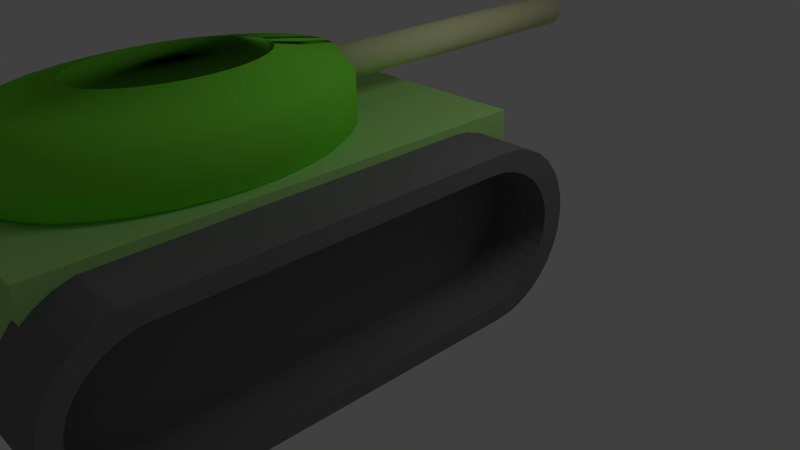 # Source: tanku1.blend  (saved by Blender 2.64.0; exported with 4.5.12 LTS)
import bpy
from mathutils import Matrix  # noqa: F401  (used for matrix-valued properties, if any)

bpy.ops.wm.read_factory_settings(use_empty=True)
scene = bpy.context.scene
scene.name = 'Scene'

# ---- collections
col_collection_1 = bpy.data.collections.new('Collection 1'); scene.collection.children.link(col_collection_1)

# ---- materials (node trees are filled in below, after node groups)
mat_material_003 = bpy.data.materials.new('Material.003')
mat_material_003.alpha_threshold = 0.0
mat_material_003.use_transparent_shadow = False
mat_material_003.diffuse_color = (0.7515, 0.8, 0.4316, 1.0)
mat_material_003.roughness = 0.5
mat_material_003.line_color = (0.0, 0.0, 0.0, 1.0)
mat_material_001 = bpy.data.materials.new('Material.001')
mat_material_001.alpha_threshold = 0.0
mat_material_001.use_transparent_shadow = False
mat_material_001.diffuse_color = (0.2083, 0.8, 0.05105, 1.0)
mat_material_001.roughness = 0.5
mat_material_001.line_color = (0.0, 0.0, 0.0, 1.0)
mat_material_002 = bpy.data.materials.new('Material.002')
mat_material_002.alpha_threshold = 0.0
mat_material_002.use_transparent_shadow = False
mat_material_002.diffuse_color = (0.4429, 0.8, 0.2493, 1.0)
mat_material_002.roughness = 0.5
mat_material_002.line_color = (0.0, 0.0, 0.0, 1.0)
mat_material = bpy.data.materials.new('Material')
mat_material.alpha_threshold = 0.0
mat_material.use_transparent_shadow = False
mat_material.diffuse_color = (0.1902, 0.1902, 0.1902, 1.0)
mat_material.roughness = 0.5
mat_material.line_color = (0.0, 0.0, 0.0, 1.0)

# ---- material node trees

# ---- world
world_world = bpy.data.worlds.new('World'); scene.world = world_world
world_world.color = (0.05088, 0.05088, 0.05088)
world_world.use_sun_shadow = False
world_world.sun_shadow_jitter_overblur = 0.0
world_world.cycles.sampling_method = 'MANUAL'
world_world.cycles.sample_map_resolution = 256

# ---- cameras
cam_camera = bpy.data.cameras.new('Camera')
cam_camera.clip_end = 100.0
cam_camera.lens = 35.0
cam_camera.sensor_width = 32.0
cam_camera.sensor_height = 18.0
cam_camera.ortho_scale = 7.314
cam_camera.dof.focus_distance = 0.0
cam_camera.dof.aperture_fstop = 128.0

# ---- lights
light_lamp = bpy.data.lights.new('Lamp', 'POINT')
light_lamp.transmission_factor = 0.0
light_lamp.cutoff_distance = 30.0
light_lamp.energy = 100.0
light_lamp.shadow_buffer_clip_start = 1.001
light_lamp.shadow_soft_size = 1.0
light_lamp.shadow_maximum_resolution = 0.006
light_lamp.use_absolute_resolution = True
light_lamp.cycles.use_multiple_importance_sampling = False

# ---- meshes
me_cylinder_002 = bpy.data.meshes.new('Cylinder.002')
me_cylinder_002.from_pydata([(4.284e-08, -2.716, -2.6), (4.284e-08, 1.316, -2.6), (0.03902, -2.716, -2.596), (0.03902, 1.316, -2.596), (0.07654, -2.716, -2.585), (0.07654, 1.316, -2.585), (0.1111, -2.716, -2.566), (0.1111, 1.316, -2.566), (0.1414, -2.716, -2.541), (0.1414, 1.316, -2.541), (0.1663, -2.716, -2.511), (0.1663, 1.316, -2.511), (0.1848, -2.716, -2.477), (0.1848, 1.316, -2.477), (0.1962, -2.716, -2.439), (0.1962, 1.316, -2.439), (0.2, -2.716, -2.4), (0.2, 1.316, -2.4), (0.1962, -2.716, -2.361), (0.1962, 1.316, -2.361), (0.1848, -2.716, -2.323), (0.1848, 1.316, -2.323), (0.1663, -2.716, -2.289), (0.1663, 1.316, -2.289), (0.1414, -2.716, -2.259), (0.1414, 1.316, -2.259), (0.1111, -2.716, -2.234), (0.1111, 1.316, -2.234), (0.07654, -2.716, -2.215), (0.07654, 1.316, -2.215), (0.03902, -2.716, -2.204), (0.03902, 1.316, -2.204), (-2.233e-08, -2.716, -2.2), (-2.233e-08, 1.316, -2.2), (-0.03902, -2.716, -2.204), (-0.03902, 1.316, -2.204), (-0.07654, -2.716, -2.215), (-0.07654, 1.316, -2.215), (-0.1111, -2.716, -2.234), (-0.1111, 1.316, -2.234), (-0.1414, -2.716, -2.259), (-0.1414, 1.316, -2.259), (-0.1663, -2.716, -2.289), (-0.1663, 1.316, -2.289), (-0.1848, -2.716, -2.323), (-0.1848, 1.316, -2.323), (-0.1962, -2.716, -2.361), (-0.1962, 1.316, -2.361), (-0.2, -2.716, -2.4), (-0.2, 1.316, -2.4), (-0.1962, -2.716, -2.439), (-0.1962, 1.316, -2.439), (-0.1848, -2.716, -2.477), (-0.1848, 1.316, -2.477), (-0.1663, -2.716, -2.511), (-0.1663, 1.316, -2.511), (-0.1414, -2.716, -2.541), (-0.1414, 1.316, -2.541), (-0.1111, -2.716, -2.566), (-0.1111, 1.316, -2.566), (-0.07654, -2.716, -2.585), (-0.07654, 1.316, -2.585), (-0.03902, -2.716, -2.596), (-0.03902, 1.316, -2.596)], [], [(0, 1, 3, 2), (2, 3, 5, 4), (4, 5, 7, 6), (6, 7, 9, 8), (8, 9, 11, 10), (10, 11, 13, 12), (12, 13, 15, 14), (14, 15, 17, 16), (16, 17, 19, 18), (18, 19, 21, 20), (20, 21, 23, 22), (22, 23, 25, 24), (24, 25, 27, 26), (26, 27, 29, 28), (28, 29, 31, 30), (30, 31, 33, 32), (32, 33, 35, 34), (34, 35, 37, 36), (36, 37, 39, 38), (38, 39, 41, 40), (40, 41, 43, 42), (42, 43, 45, 44), (44, 45, 47, 46), (46, 47, 49, 48), (48, 49, 51, 50), (50, 51, 53, 52), (52, 53, 55, 54), (54, 55, 57, 56), (56, 57, 59, 58), (58, 59, 61, 60), (3, 1, 63, 61, 59, 57, 55, 53, 51, 49, 47, 45, 43, 41, 39, 37, 35, 33, 31, 29, 27, 25, 23, 21, 19, 17, 15, 13, 11, 9, 7, 5), (62, 63, 1, 0), (60, 61, 63, 62), (0, 2, 4, 6, 8, 10, 12, 14, 16, 18, 20, 22, 24, 26, 28, 30, 32, 34, 36, 38, 40, 42, 44, 46, 48, 50, 52, 54, 56, 58, 60, 62)])
me_cylinder_002.polygons.foreach_set('use_smooth', [True] * 34)
me_cylinder_002.materials.append(mat_material_003)
me_cylinder_002.use_remesh_preserve_volume = False
me_cylinder_002.use_remesh_preserve_attributes = False
me_cylinder_002.use_mirror_vertex_groups = False
me_cylinder_002.update()
me_circle_002 = bpy.data.meshes.new('Circle.002')
me_circle_002.from_pydata([(0.0, 1.0, 0.0), (-0.1951, 0.9808, 0.0), (-0.3827, 0.9239, 0.0), (-0.5556, 0.8315, 0.0), (-0.7071, 0.7071, 0.0), (-0.8315, 0.5556, 0.0), (-0.9239, 0.3827, 0.0), (-0.9808, 0.1951, 0.0), (-1.0, 7.55e-08, 0.0), (-0.9808, -0.1951, 0.0), (-0.9239, -0.3827, 0.0), (-0.8315, -0.5556, 0.0), (-0.7071, -0.7071, 0.0), (-0.5556, -0.8315, 0.0), (-0.3827, -0.9239, 0.0), (-0.1951, -0.9808, 0.0), (3.258e-07, -1.0, 0.0), (0.1951, -0.9808, 0.0), (0.3827, -0.9239, 0.0), (0.5556, -0.8315, 0.0), (0.7071, -0.7071, 0.0), (0.8315, -0.5556, 0.0), (0.9239, -0.3827, 0.0), (0.9808, -0.1951, 0.0), (1.0, 9.656e-07, 0.0), (0.9808, 0.1951, 0.0), (0.9239, 0.3827, 0.0), (0.8315, 0.5556, 0.0), (0.7071, 0.7071, 0.0), (0.5556, 0.8315, 0.0), (0.3827, 0.9239, 0.0), (0.1951, 0.9808, 0.0), (0.0, 1.0, 0.4), (-0.1951, 0.9808, 0.4), (-0.3827, 0.9239, 0.4), (-0.5556, 0.8315, 0.4), (-0.7071, 0.7071, 0.4), (-0.8315, 0.5556, 0.4), (-0.9239, 0.3827, 0.4), (-0.9808, 0.1951, 0.4), (-1.0, 7.55e-08, 0.4), (-0.9808, -0.1951, 0.4), (-0.9239, -0.3827, 0.4), (-0.8315, -0.5556, 0.4), (-0.7071, -0.7071, 0.4), (-0.5556, -0.8315, 0.4), (-0.3827, -0.9239, 0.4), (-0.1951, -0.9808, 0.4), (3.258e-07, -1.0, 0.4), (0.1951, -0.9808, 0.4), (0.3827, -0.9239, 0.4), (0.5556, -0.8315, 0.4), (0.7071, -0.7071, 0.4), (0.8315, -0.5556, 0.4), (0.9239, -0.3827, 0.4), (0.9808, -0.1951, 0.4), (1.0, 9.656e-07, 0.4), (0.9808, 0.1951, 0.4), (0.9239, 0.3827, 0.4), (0.8315, 0.5556, 0.4), (0.7071, 0.7071, 0.4), (0.5556, 0.8315, 0.4), (0.3827, 0.9239, 0.4), (0.1951, 0.9808, 0.4), (-1.187e-08, 0.9, 0.6), (-0.1756, 0.8827, 0.6), (-0.3444, 0.8315, 0.6), (-0.5, 0.7483, 0.6), (-0.6364, 0.6364, 0.6), (-0.7483, 0.5, 0.6), (-0.8315, 0.3444, 0.6), (-0.8827, 0.1756, 0.6), (-0.9, 9.645e-08, 0.6), (-0.8827, -0.1756, 0.6), (-0.8315, -0.3444, 0.6), (-0.7483, -0.5, 0.6), (-0.6364, -0.6364, 0.6), (-0.5, -0.7483, 0.6), (-0.3444, -0.8315, 0.6), (-0.1756, -0.8827, 0.6), (2.814e-07, -0.9, 0.6), (0.1756, -0.8827, 0.6), (0.3444, -0.8315, 0.6), (0.5, -0.7483, 0.6), (0.6364, -0.6364, 0.6), (0.7483, -0.5, 0.6), (0.8315, -0.3444, 0.6), (0.8827, -0.1756, 0.6), (0.9, 8.975e-07, 0.6), (0.8827, 0.1756, 0.6), (0.8315, 0.3444, 0.6), (0.7483, 0.5, 0.6), (0.6364, 0.6364, 0.6), (0.5, 0.7483, 0.6), (0.3444, 0.8315, 0.6), (0.1756, 0.8827, 0.6), (-5.071e-08, 0.54, 0.7), (-0.1053, 0.5296, 0.7), (-0.2066, 0.4989, 0.7), (-0.3, 0.449, 0.7), (-0.3818, 0.3818, 0.7), (-0.449, 0.3, 0.7), (-0.4989, 0.2066, 0.7), (-0.5296, 0.1053, 0.7), (-0.54, 1.845e-07, 0.7), (-0.5296, -0.1053, 0.7), (-0.4989, -0.2066, 0.7), (-0.449, -0.3, 0.7), (-0.3818, -0.3818, 0.7), (-0.3, -0.449, 0.7), (-0.2066, -0.4989, 0.7), (-0.1053, -0.5296, 0.7), (1.252e-07, -0.54, 0.7), (0.1053, -0.5296, 0.7), (0.2066, -0.4989, 0.7), (0.3, -0.449, 0.7), (0.3818, -0.3818, 0.7), (0.449, -0.3, 0.7), (0.4989, -0.2066, 0.7), (0.5296, -0.1053, 0.7), (0.54, 6.652e-07, 0.7), (0.5296, 0.1053, 0.7), (0.4989, 0.2066, 0.7), (0.449, 0.3, 0.7), (0.3818, 0.3818, 0.7), (0.3, 0.449, 0.7), (0.2066, 0.4989, 0.7), (0.1053, 0.5296, 0.7), (-4.75e-08, 0.6, -0.4), (-0.1171, 0.5885, -0.4), (-0.2296, 0.5543, -0.4), (-0.3333, 0.4989, -0.4), (-0.4243, 0.4243, -0.4), (-0.4989, 0.3333, -0.4), (-0.5543, 0.2296, -0.4), (-0.5885, 0.1171, -0.4), (-0.6, 1.593e-07, -0.4), (-0.5885, -0.1171, -0.4), (-0.5543, -0.2296, -0.4), (-0.4989, -0.3333, -0.4), (-0.4243, -0.4243, -0.4), (-0.3333, -0.4989, -0.4), (-0.2296, -0.5543, -0.4), (-0.1171, -0.5885, -0.4), (1.48e-07, -0.6, -0.4), (0.1171, -0.5885, -0.4), (0.2296, -0.5543, -0.4), (0.3333, -0.4989, -0.4), (0.4243, -0.4243, -0.4), (0.4989, -0.3333, -0.4), (0.5543, -0.2296, -0.4), (0.5885, -0.1171, -0.4), (0.6, 6.934e-07, -0.4), (0.5885, 0.1171, -0.4), (0.5543, 0.2296, -0.4), (0.4989, 0.3333, -0.4), (0.4243, 0.4243, -0.4), (0.3333, 0.4989, -0.4), (0.2296, 0.5543, -0.4), (0.1171, 0.5885, -0.4)], [], [(61, 60, 28, 29), (56, 55, 23, 24), (51, 50, 18, 19), (46, 45, 13, 14), (41, 40, 8, 9), (36, 35, 3, 4), (62, 61, 29, 30), (57, 56, 24, 25), (52, 51, 19, 20), (47, 46, 14, 15), (42, 41, 9, 10), (37, 36, 4, 5), (63, 62, 30, 31), (58, 57, 25, 26), (53, 52, 20, 21), (48, 47, 15, 16), (43, 42, 10, 11), (38, 37, 5, 6), (33, 32, 0, 1), (63, 32, 0, 31), (59, 58, 26, 27), (54, 53, 21, 22), (49, 48, 16, 17), (44, 43, 11, 12), (39, 38, 6, 7), (34, 33, 1, 2), (60, 59, 27, 28), (55, 54, 22, 23), (50, 49, 17, 18), (45, 44, 12, 13), (40, 39, 7, 8), (35, 34, 2, 3), (92, 91, 59, 60), (87, 86, 54, 55), (82, 81, 49, 50), (77, 76, 44, 45), (72, 71, 39, 40), (67, 66, 34, 35), (93, 92, 60, 61), (88, 87, 55, 56), (83, 82, 50, 51), (78, 77, 45, 46), (73, 72, 40, 41), (68, 67, 35, 36), (94, 93, 61, 62), (89, 88, 56, 57), (84, 83, 51, 52), (79, 78, 46, 47), (74, 73, 41, 42), (69, 68, 36, 37), (95, 94, 62, 63), (90, 89, 57, 58), (85, 84, 52, 53), (80, 79, 47, 48), (75, 74, 42, 43), (70, 69, 37, 38), (65, 64, 32, 33), (95, 64, 32, 63), (91, 90, 58, 59), (86, 85, 53, 54), (81, 80, 48, 49), (76, 75, 43, 44), (71, 70, 38, 39), (66, 65, 33, 34), (127, 126, 94, 95), (122, 121, 89, 90), (117, 116, 84, 85), (112, 111, 79, 80), (107, 106, 74, 75), (102, 101, 69, 70), (97, 96, 64, 65), (127, 96, 64, 95), (123, 122, 90, 91), (118, 117, 85, 86), (113, 112, 80, 81), (108, 107, 75, 76), (103, 102, 70, 71), (98, 97, 65, 66), (124, 123, 91, 92), (119, 118, 86, 87), (114, 113, 81, 82), (109, 108, 76, 77), (104, 103, 71, 72), (99, 98, 66, 67), (125, 124, 92, 93), (120, 119, 87, 88), (115, 114, 82, 83), (110, 109, 77, 78), (105, 104, 72, 73), (100, 99, 67, 68), (126, 125, 93, 94), (121, 120, 88, 89), (116, 115, 83, 84), (111, 110, 78, 79), (106, 105, 73, 74), (101, 100, 68, 69), (5, 4, 132, 133), (31, 30, 158, 159), (26, 25, 153, 154), (21, 20, 148, 149), (16, 15, 143, 144), (11, 10, 138, 139), (6, 5, 133, 134), (1, 0, 128, 129), (31, 0, 128, 159), (27, 26, 154, 155), (22, 21, 149, 150), (17, 16, 144, 145), (12, 11, 139, 140), (7, 6, 134, 135), (2, 1, 129, 130), (28, 27, 155, 156), (23, 22, 150, 151), (18, 17, 145, 146), (13, 12, 140, 141), (8, 7, 135, 136), (3, 2, 130, 131), (29, 28, 156, 157), (24, 23, 151, 152), (19, 18, 146, 147), (14, 13, 141, 142), (9, 8, 136, 137), (4, 3, 131, 132), (30, 29, 157, 158), (25, 24, 152, 153), (20, 19, 147, 148), (15, 14, 142, 143), (10, 9, 137, 138), (124, 99, 96), (98, 97, 96), (99, 98, 96), (126, 125, 96), (110, 114, 112), (125, 124, 96), (100, 99, 124), (100, 124, 101), (122, 101, 124), (123, 122, 124), (102, 101, 122), (102, 122, 121), (103, 102, 121), (103, 121, 119), (104, 119, 118), (121, 120, 119), (106, 105, 104), (118, 106, 104), (106, 118, 117), (107, 106, 117), (107, 117, 116), (108, 107, 116), (108, 116, 115), (109, 108, 115), (109, 115, 114), (110, 109, 114), (111, 110, 112), (104, 103, 119), (113, 112, 114), (96, 127, 126)])
me_circle_002.polygons.foreach_set('use_smooth', [True] * 158)
me_circle_002.materials.append(mat_material_001)
me_circle_002.use_remesh_preserve_volume = False
me_circle_002.use_remesh_preserve_attributes = False
me_circle_002.use_mirror_vertex_groups = False
me_circle_002.update()
me_cube_005 = bpy.data.meshes.new('Cube.005')
me_cube_005.from_pydata([(-1.0, -1.0, -2.3), (-1.0, 1.0, -2.3), (1.0, 1.0, -2.3), (1.0, -1.0, -2.3), (-1.0, -1.0, 2.3), (-1.0, 1.0, 2.3), (1.0, 1.0, 2.3), (1.0, -1.0, 2.3)], [], [(4, 5, 1, 0), (5, 6, 2, 1), (6, 7, 3, 2), (7, 4, 0, 3), (0, 1, 2, 3), (7, 6, 5, 4)])
me_cube_005.materials.append(mat_material_002)
me_cube_005.use_remesh_preserve_volume = False
me_cube_005.use_remesh_preserve_attributes = False
me_cube_005.use_mirror_vertex_groups = False
me_cube_005.update()
me_cylinder_001 = bpy.data.meshes.new('Cylinder.001')
me_cylinder_001.from_pydata([(2.358, 0.9808, -0.209), (1.4, 0.9808, -0.209), (1.4, 1.0, 1.192e-07), (2.358, 1.0, 1.192e-07), (1.4, 0.8315, -0.5695), (1.4, 0.9239, -0.3966), (2.358, 0.9808, 0.1951), (1.4, 0.9808, 0.1951), (2.358, 0.7187, -0.009645), (2.358, 0.702, -0.1668), (2.358, 0.6872, -0.209), (2.358, 0.9239, -0.3966), (1.4, 0.7071, -0.721), (1.4, 1.192e-07, -1.014), (2.358, 0.8315, -0.5695), (2.358, 0.7197, 1.192e-07), (2.358, 0.702, 0.1557), (2.358, 0.6915, 0.1858), (1.4, 0.7071, 0.7071), (1.4, 0.9239, 0.3827), (2.358, 0.9239, 0.3827), (2.358, 0.684, -0.2182), (2.358, 0.6497, -0.3165), (2.358, 0.6003, -0.3966), (1.4, 9.537e-07, 1.0), (2.358, 0.7071, -0.721), (1.4, 0.3827, -0.9378), (1.4, 0.1951, -0.9947), (2.358, 0.5943, -0.4063), (2.358, 0.5647, -0.4544), (2.358, 0.4559, -0.5695), (2.358, 0.6882, 0.1951), (1.4, 0.8315, 0.5556), (2.358, 0.8315, 0.5556), (2.358, 0.6497, 0.3054), (2.358, 0.6081, 0.3728), (1.4, -4.311, 0.9808), (1.4, -4.311, -0.9947), (1.4, 0.3827, 0.9239), (1.4, 0.1951, 0.9808), (2.358, 0.444, -0.5799), (2.358, 0.3109, -0.6746), (2.358, 0.2109, -0.721), (2.358, 0.5556, -0.8454), (1.4, 0.5556, -0.8454), (2.358, 0.3827, -0.9378), (2.358, 0.1951, -0.9947), (2.358, 1.192e-07, -1.014), (2.358, 0.4503, -0.5754), (2.358, 0.7071, 0.7071), (2.358, 0.6021, 0.3827), (2.358, 0.4686, 0.5449), (2.358, 0.5647, 0.4433), (1.4, -5.116, 4.768e-07), (2.358, -4.311, 0.9808), (2.358, 9.537e-07, 1.0), (2.358, -4.311, -0.9947), (2.358, 0.1951, 0.9808), (2.358, 0.3827, 0.9239), (1.4, 0.5556, 0.8315), (2.358, 0.1849, -0.7331), (2.358, 0.1519, -0.7484), (2.358, -2.686, -0.7995), (2.358, -4.671, -0.8454), (2.358, -0.02058, -0.7938), (2.358, -0.2, -0.8091), (2.358, 0.5556, 0.8315), (2.358, 0.4585, 0.5556), (2.358, 0.4503, 0.5643), (2.358, 0.2437, 0.6947), (2.358, 0.3109, 0.6635), (1.4, -4.823, -0.721), (1.4, -4.498, -0.9378), (1.4, -5.04, 0.3827), (1.4, -5.097, 0.1951), (1.4, -4.498, 0.9239), (2.358, -4.498, 0.9239), (2.358, -4.498, -0.9378), (2.358, -4.396, -0.721), (2.358, -4.823, -0.721), (2.358, -4.337, -0.7484), (2.358, -4.165, -0.7938), (2.358, 0.217, 0.7071), (2.358, 0.1519, 0.7373), (2.358, -1.031, 0.7948), (2.358, -0.2, 0.798), (2.358, -0.02058, 0.7827), (1.4, -4.671, -0.8454), (1.4, -5.04, -0.3966), (1.4, -4.947, -0.5695), (2.358, -5.116, 4.768e-07), (2.358, -5.097, 0.1951), (2.358, -5.04, 0.3827), (1.4, -4.823, 0.7071), (1.4, -4.671, 0.8315), (2.358, -4.671, 0.8315), (2.358, -4.419, -0.7102), (2.358, -4.823, 0.7071), (2.358, -4.38, 0.7173), (2.358, -4.337, 0.7373), (2.358, -4.165, 0.7827), (2.358, -4.947, -0.5695), (2.358, -5.04, -0.3966), (1.4, -5.097, -0.209), (2.358, -5.097, -0.209), (2.358, -4.904, 0.006774), (2.358, -4.887, 0.1557), (2.358, -4.873, 0.1951), (2.358, -4.871, 0.2021), (2.358, -4.835, 0.3054), (2.358, -4.787, 0.3827), (2.358, -4.947, 0.5556), (1.4, -4.947, 0.5556), (2.358, -4.641, -0.5695), (2.358, -4.635, -0.5754), (2.358, -4.496, -0.6746), (2.358, -4.402, 0.7071), (2.358, -4.786, -0.3966), (2.358, -4.649, -0.5607), (2.358, -4.75, -0.4544), (2.358, -4.905, 3.576e-07), (2.358, -4.887, -0.1668), (2.358, -4.875, -0.2014), (2.358, -4.783, 0.3903), (2.358, -4.75, 0.4433), (2.358, -4.644, 0.5556), (2.358, -4.636, 0.5639), (2.358, -4.635, 0.5643), (2.358, -4.496, 0.6635), (2.358, -4.79, -0.3888), (2.358, -4.872, -0.209), (2.358, -4.835, -0.3165), (-1.4, 0.9808, -0.209), (-2.358, 0.9808, -0.209), (-2.358, 1.0, 0.0), (-1.4, 1.0, 0.0), (-1.4, 0.8315, -0.5695), (-1.4, 0.9239, -0.3966), (-2.358, 0.9239, -0.3966), (-2.358, 0.7187, -0.009645), (-2.358, 0.702, -0.1668), (-2.358, 0.6872, -0.209), (-1.4, 0.9808, 0.1951), (-2.358, 0.9808, 0.1951), (-2.358, 0.8315, -0.5695), (-1.4, 1.192e-07, -1.014), (-1.4, 0.7071, -0.721), (-2.358, 0.684, -0.2182), (-2.358, 0.6003, -0.3966), (-2.358, 0.6497, -0.3165), (-2.358, 0.7197, 0.0), (-1.4, 0.7071, 0.7071), (-1.4, 9.537e-07, 1.0), (-2.358, 0.702, 0.1557), (-2.358, 0.6915, 0.1858), (-2.358, 0.9239, 0.3827), (-1.4, 0.9239, 0.3827), (-2.358, 0.7071, -0.721), (-2.358, 0.5943, -0.4063), (-2.358, 0.4559, -0.5695), (-2.358, 0.5647, -0.4544), (-1.4, 0.3827, -0.9378), (-1.4, 0.1951, -0.9947), (-1.4, -4.311, 0.9808), (-1.4, 0.8315, 0.5556), (-1.4, 0.3827, 0.9239), (-1.4, 0.1951, 0.9808), (-2.358, 0.6882, 0.1951), (-2.358, 0.6497, 0.3054), (-2.358, 0.6081, 0.3728), (-2.358, 0.8315, 0.5556), (-2.358, 0.444, -0.5799), (-2.358, 0.3109, -0.6746), (-2.358, 0.2109, -0.721), (-1.4, 0.5556, -0.8454), (-2.358, 0.5556, -0.8454), (-2.358, 0.4503, -0.5754), (-2.358, 0.1951, -0.9947), (-2.358, 1.192e-07, -1.014), (-2.358, 0.3827, -0.9378), (-1.4, -4.311, -0.9947), (-1.4, -5.116, 3.576e-07), (-2.358, -4.311, 0.9808), (-2.358, 9.537e-07, 1.0), (-2.358, 0.7071, 0.7071), (-1.4, 0.5556, 0.8315), (-2.358, 0.1951, 0.9808), (-2.358, 0.3827, 0.9239), (-2.358, 0.6021, 0.3827), (-2.358, 0.5647, 0.4433), (-2.358, 0.4686, 0.5449), (-2.358, 0.1849, -0.7331), (-2.358, 0.1519, -0.7484), (-2.358, -4.671, -0.8454), (-2.358, -2.686, -0.7995), (-2.358, -0.02058, -0.7938), (-2.358, -0.2, -0.8091), (-2.358, -4.311, -0.9947), (-2.358, -4.498, -0.9378), (-1.4, -4.671, 0.8315), (-1.4, -5.04, 0.3827), (-1.4, -4.947, -0.5695), (-1.4, -4.823, -0.721), (-2.358, -4.498, 0.9239), (-1.4, -4.498, 0.9239), (-2.358, 0.4585, 0.5556), (-2.358, 0.4503, 0.5643), (-2.358, 0.3109, 0.6635), (-2.358, 0.2437, 0.6947), (-2.358, 0.5556, 0.8315), (-2.358, -4.823, -0.721), (-2.358, -4.396, -0.721), (-2.358, -4.337, -0.7484), (-2.358, -4.165, -0.7938), (-1.4, -4.498, -0.9378), (-1.4, -4.947, 0.5556), (-1.4, -4.823, 0.7071), (-1.4, -5.097, 0.1951), (-1.4, -5.097, -0.209), (-1.4, -5.04, -0.3966), (-2.358, -4.947, -0.5695), (-1.4, -4.671, -0.8454), (-2.358, -4.671, 0.8315), (-2.358, 0.217, 0.7071), (-2.358, 0.1519, 0.7373), (-2.358, -0.2, 0.798), (-2.358, -1.031, 0.7948), (-2.358, -0.02058, 0.7827), (-2.358, -4.419, -0.7102), (-2.358, -4.823, 0.7071), (-2.358, -4.947, 0.5556), (-2.358, -5.04, 0.3827), (-2.358, -5.097, 0.1951), (-2.358, -5.116, 3.576e-07), (-2.358, -5.097, -0.209), (-2.358, -5.04, -0.3966), (-2.358, -4.641, -0.5695), (-2.358, -4.635, -0.5754), (-2.358, -4.496, -0.6746), (-2.358, -4.38, 0.7173), (-2.358, -4.337, 0.7373), (-2.358, -4.165, 0.7827), (-2.358, -4.636, 0.5639), (-2.358, -4.635, 0.5643), (-2.358, -4.402, 0.7071), (-2.358, -4.496, 0.6635), (-2.358, -4.783, 0.3903), (-2.358, -4.644, 0.5556), (-2.358, -4.75, 0.4433), (-2.358, -4.871, 0.2021), (-2.358, -4.835, 0.3054), (-2.358, -4.787, 0.3827), (-2.358, -4.904, 0.006774), (-2.358, -4.887, 0.1557), (-2.358, -4.873, 0.1951), (-2.358, -4.905, 2.384e-07), (-2.358, -4.887, -0.1668), (-2.358, -4.875, -0.2014), (-2.358, -4.872, -0.209), (-2.358, -4.835, -0.3165), (-2.358, -4.79, -0.3888), (-2.358, -4.786, -0.3966), (-2.358, -4.75, -0.4544), (-2.358, -4.649, -0.5607), (1.564, 0.7197, 1.192e-07), (1.564, 0.702, -0.1668), (1.564, 0.5647, -0.4544), (1.564, 0.6497, -0.3165), (1.564, 0.702, 0.1557), (1.564, -0.2, -0.8091), (1.564, 0.4503, -0.5754), (1.564, 0.4503, 0.5643), (1.564, 0.6497, 0.3054), (1.564, -0.2, 0.798), (1.564, 0.1519, -0.7484), (1.564, -0.02058, -0.7938), (1.564, 0.5647, 0.4433), (1.564, -4.165, 0.7827), (1.564, -4.165, -0.7938), (1.564, 0.1519, 0.7373), (1.564, -0.02058, 0.7827), (1.564, 0.3109, -0.6746), (1.564, -4.905, 3.576e-07), (1.564, 0.3109, 0.6635), (1.564, -4.635, -0.5754), (1.564, -4.337, -0.7484), (1.564, -4.835, 0.3054), (1.564, -4.887, 0.1557), (1.564, -4.337, 0.7373), (1.564, -4.496, -0.6746), (1.564, -4.835, -0.3165), (1.564, -4.75, -0.4544), (1.564, -4.635, 0.5643), (1.564, -4.496, 0.6635), (1.564, -4.887, -0.1668), (1.564, -4.75, 0.4433), (-1.564, 0.702, -0.1668), (-1.564, 0.7197, 0.0), (-1.564, 0.5647, -0.4544), (-1.564, 0.6497, -0.3165), (-1.564, 0.702, 0.1557), (-1.564, 0.4503, -0.5754), (-1.564, -0.2, -0.8091), (-1.564, 0.6497, 0.3054), (-1.564, -0.2, 0.798), (-1.564, 0.4503, 0.5643), (-1.564, 0.1519, -0.7484), (-1.564, -0.02058, -0.7938), (-1.564, -4.165, 0.7827), (-1.564, 0.5647, 0.4433), (-1.564, 0.1519, 0.7373), (-1.564, -0.02058, 0.7827), (-1.564, 0.3109, -0.6746), (-1.564, -4.165, -0.7938), (-1.564, -4.905, 2.384e-07), (-1.564, 0.3109, 0.6635), (-1.564, -4.835, 0.3054), (-1.564, -4.496, 0.6635), (-1.564, -4.75, -0.4544), (-1.564, -4.635, -0.5754), (-1.564, -4.337, 0.7373), (-1.564, -4.337, -0.7484), (-1.564, -4.75, 0.4433), (-1.564, -4.635, 0.5643), (-1.564, -4.887, 0.1557), (-1.564, -4.887, -0.1668), (-1.564, -4.835, -0.3165), (-1.564, -4.496, -0.6746)], [], [(0, 1, 2, 3), (1, 0, 11, 5), (5, 11, 14, 4), (4, 14, 25, 12), (25, 43, 44, 12), (45, 26, 44, 43), (46, 27, 26, 45), (47, 13, 27, 46), (56, 37, 13, 47), (77, 72, 37, 56), (63, 87, 72, 77), (87, 63, 79, 71), (79, 101, 89, 71), (102, 88, 89, 101), (102, 104, 103, 88), (104, 90, 53, 103), (91, 74, 53, 90), (92, 73, 74, 91), (111, 112, 73, 92), (97, 93, 112, 111), (95, 94, 93, 97), (76, 75, 94, 95), (54, 36, 75, 76), (55, 24, 36, 54), (57, 39, 24, 55), (58, 38, 39, 57), (66, 59, 38, 58), (49, 18, 59, 66), (49, 33, 32, 18), (33, 20, 19, 32), (57, 55, 54), (57, 54, 76), (58, 57, 76), (58, 76, 95), (66, 58, 95), (95, 100, 84, 66), (95, 99, 100), (95, 97, 98, 99), (98, 97, 116), (66, 85, 86), (86, 83, 66), (66, 84, 85), (82, 49, 66, 83), (97, 127, 128), (128, 116, 97), (97, 111, 126, 127), (49, 82, 69), (126, 111, 125), (49, 70, 68), (49, 69, 70), (67, 33, 49, 68), (111, 92, 123, 124), (124, 125, 111), (33, 67, 51), (123, 92, 110), (33, 52, 50, 20), (33, 51, 52), (110, 92, 109), (92, 91, 108, 109), (20, 50, 35), (108, 91, 107), (20, 35, 34), (31, 6, 20, 34), (107, 91, 106), (91, 90, 105, 106), (6, 31, 17), (105, 90, 120), (6, 17, 16), (15, 3, 6, 16), (104, 122, 121), (120, 90, 104, 121), (3, 15, 8), (122, 104, 130), (0, 9, 10), (0, 3, 8, 9), (102, 129, 131), (130, 104, 102, 131), (0, 10, 21), (129, 102, 117), (11, 0, 21, 22), (22, 23, 11), (101, 119, 117, 102), (101, 118, 119), (28, 11, 23), (101, 113, 118), (14, 11, 28, 29), (29, 30, 14), (79, 115, 114), (79, 96, 115), (113, 101, 79, 114), (40, 14, 48), (14, 30, 48), (79, 78, 96), (42, 25, 41), (25, 14, 40, 41), (63, 81, 80), (63, 62, 81), (78, 79, 63, 80), (60, 25, 42), (43, 64, 65), (62, 63, 43, 65), (43, 61, 64), (43, 25, 60, 61), (63, 77, 43), (77, 45, 43), (77, 56, 45), (56, 46, 45), (56, 47, 46), (2, 7, 6, 3), (20, 6, 7, 19), (36, 24, 13, 37), (24, 18, 2, 13), (53, 74, 73, 36), (2, 4, 12, 13), (93, 94, 36, 73), (26, 27, 13, 12), (37, 72, 71, 53), (24, 39, 38, 18), (32, 19, 7, 18), (94, 75, 36), (72, 87, 71), (12, 44, 26), (38, 59, 18), (18, 7, 2), (88, 53, 71, 89), (73, 112, 93), (37, 53, 36), (1, 5, 4, 2), (88, 103, 53), (132, 133, 134, 135), (133, 132, 137, 138), (137, 136, 144, 138), (144, 136, 146, 157), (174, 175, 157, 146), (161, 179, 175, 174), (162, 177, 179, 161), (145, 178, 177, 162), (180, 197, 178, 145), (214, 198, 197, 180), (221, 193, 198, 214), (202, 210, 193, 221), (210, 202, 201, 220), (219, 235, 220, 201), (219, 218, 234, 235), (218, 181, 233, 234), (217, 232, 233, 181), (200, 231, 232, 217), (215, 230, 231, 200), (216, 229, 230, 215), (229, 216, 199, 222), (204, 203, 222, 199), (163, 182, 203, 204), (152, 183, 182, 163), (166, 186, 183, 152), (165, 187, 186, 166), (185, 209, 187, 165), (185, 151, 184, 209), (151, 164, 170, 184), (164, 156, 155, 170), (134, 143, 142, 135), (156, 142, 143, 155), (182, 183, 186), (203, 182, 186), (203, 186, 187), (222, 203, 187), (222, 187, 209), (222, 209, 226, 241), (241, 240, 222), (239, 229, 222, 240), (229, 239, 244), (209, 227, 225), (209, 224, 227), (225, 226, 209), (209, 184, 223, 224), (229, 245, 243), (229, 244, 245), (242, 230, 229, 243), (223, 184, 208), (230, 242, 247), (184, 206, 207), (207, 208, 184), (184, 170, 205, 206), (230, 248, 246, 231), (230, 247, 248), (205, 170, 190), (231, 246, 251), (170, 155, 188, 189), (189, 190, 170), (231, 251, 250), (249, 232, 231, 250), (188, 155, 169), (232, 249, 254), (169, 155, 168), (155, 143, 167, 168), (232, 254, 253), (252, 233, 232, 253), (167, 143, 154), (255, 233, 252), (153, 154, 143), (143, 134, 150, 153), (257, 234, 256), (234, 233, 255, 256), (134, 139, 150), (258, 234, 257), (133, 141, 140), (139, 134, 133, 140), (260, 235, 259), (235, 234, 258, 259), (133, 147, 141), (261, 235, 260), (138, 149, 147, 133), (138, 148, 149), (220, 235, 261, 262), (262, 263, 220), (138, 158, 148), (236, 220, 263), (144, 160, 158, 138), (144, 159, 160), (210, 237, 238), (238, 228, 210), (210, 220, 236, 237), (144, 171, 176), (176, 159, 144), (211, 210, 228), (157, 173, 172), (171, 144, 157, 172), (193, 212, 213), (213, 194, 193), (193, 210, 211, 212), (157, 191, 173), (175, 196, 195), (175, 193, 194, 196), (195, 192, 175), (191, 157, 175, 192), (175, 198, 193), (175, 179, 198), (179, 177, 198), (177, 197, 198), (177, 178, 197), (145, 135, 152, 163), (163, 181, 180, 145), (199, 200, 181, 163), (135, 142, 151, 152), (201, 202, 180, 181), (145, 162, 161, 146), (221, 214, 180, 202), (164, 151, 142, 156), (165, 166, 152, 151), (146, 136, 135, 145), (163, 204, 199), (151, 185, 165), (215, 200, 199, 216), (200, 217, 181), (161, 174, 146), (218, 219, 201, 181), (132, 135, 136, 137), (264, 9, 8, 15), (264, 265, 9), (265, 21, 10), (10, 9, 265), (265, 267, 22, 21), (267, 28, 23, 22), (267, 266, 29, 28), (270, 48, 30, 29), (29, 266, 270), (40, 48, 281, 41), (48, 270, 281), (61, 60, 42, 274), (41, 281, 274, 42), (61, 274, 275, 64), (64, 275, 269, 65), (62, 269, 278, 81), (62, 65, 269), (80, 81, 278, 285), (96, 78, 285, 115), (78, 80, 285), (285, 289, 115), (115, 289, 284, 114), (118, 113, 291, 119), (114, 284, 291, 113), (129, 117, 290, 131), (119, 291, 290, 117), (122, 130, 294, 121), (131, 290, 294, 130), (121, 294, 282, 120), (105, 120, 287, 106), (120, 282, 287), (108, 107, 286, 109), (106, 287, 286, 107), (123, 110, 295, 124), (109, 286, 295, 110), (126, 125, 292, 127), (124, 295, 292, 125), (127, 292, 293, 128), (98, 116, 288, 99), (128, 293, 288, 116), (99, 288, 277, 100), (84, 277, 273, 85), (84, 100, 277), (85, 273, 280, 86), (86, 280, 279, 83), (69, 82, 283, 70), (83, 279, 283, 82), (70, 283, 271, 68), (276, 52, 51, 67), (68, 271, 276, 67), (272, 34, 35, 50), (52, 276, 272, 50), (15, 16, 268, 264), (268, 17, 31, 34), (268, 16, 17), (34, 272, 268), (277, 278, 269, 273), (273, 269, 264, 271), (282, 277, 286, 287), (264, 269, 270, 266), (277, 293, 292, 286), (269, 275, 274, 270), (278, 282, 284, 285), (273, 271, 279, 280), (271, 268, 272, 276), (293, 277, 288), (285, 284, 289), (270, 274, 281), (279, 271, 283), (271, 264, 268), (284, 282, 290, 291), (286, 292, 295), (278, 277, 282), (266, 267, 265, 264), (290, 282, 294), (296, 297, 150, 139), (139, 140, 296), (141, 147, 299, 140), (147, 149, 299), (299, 296, 140), (160, 149, 148, 158), (160, 298, 299, 149), (160, 159, 176, 298), (176, 301, 298), (301, 176, 171), (172, 312, 301, 171), (191, 192, 306, 173), (306, 312, 172, 173), (195, 307, 306, 192), (196, 302, 307, 195), (302, 196, 194, 313), (194, 213, 313), (212, 321, 313, 213), (211, 228, 327, 212), (228, 238, 327), (327, 321, 212), (238, 237, 319, 327), (237, 236, 263, 262), (318, 319, 237, 262), (261, 260, 326, 262), (260, 259, 326), (326, 318, 262), (326, 259, 258, 257), (256, 325, 326, 257), (256, 255, 314, 325), (255, 252, 324, 314), (252, 253, 324), (254, 249, 316, 253), (249, 250, 316), (316, 324, 253), (251, 246, 322, 250), (246, 248, 322), (322, 316, 250), (247, 242, 323, 248), (242, 243, 323), (323, 322, 248), (245, 317, 323, 243), (244, 239, 320), (239, 240, 320), (320, 317, 245, 244), (240, 241, 308, 320), (308, 241, 226, 304), (226, 225, 304), (227, 311, 304, 225), (224, 310, 311, 227), (310, 223, 208, 207), (310, 224, 223), (207, 315, 310), (206, 305, 315, 207), (205, 190, 305, 206), (189, 309, 305, 190), (188, 169, 309, 189), (168, 303, 309, 169), (150, 297, 300, 153), (167, 154, 303, 168), (153, 300, 303, 154), (302, 308, 304, 297), (308, 302, 313, 314), (308, 314, 316, 317), (297, 304, 305, 300), (313, 319, 318, 314), (302, 301, 306, 307), (313, 321, 327, 319), (303, 300, 305, 309), (304, 311, 310, 305), (301, 302, 297, 298), (308, 317, 320), (305, 310, 315), (317, 316, 322, 323), (316, 314, 324), (306, 301, 312), (318, 326, 325, 314), (298, 297, 296, 299)])
me_cylinder_001.materials.append(mat_material)
me_cylinder_001.use_remesh_preserve_volume = False
me_cylinder_001.use_remesh_preserve_attributes = False
me_cylinder_001.use_mirror_vertex_groups = False
me_cylinder_001.update()

# ---- objects
ob_tutu = bpy.data.objects.new('tutu', me_cylinder_002)
ob_circle = bpy.data.objects.new('Circle', me_circle_002)
ob_cube = bpy.data.objects.new('Cube', me_cube_005)
ob_chyatapira = bpy.data.objects.new('chyatapira', me_cylinder_001)
ob_lamp = bpy.data.objects.new('Lamp', light_lamp)
ob_camera = bpy.data.objects.new('Camera', cam_camera)

# ---- transforms, parenting, visibility, modifiers, constraints
ob_tutu.location = (0.0, 2.0, 5.0)
ob_tutu.lineart.crease_threshold = 0.0
ob_circle.location = (0.0, -2.5, 2.16)
ob_circle.scale = (1.28, 2.048, 1.28)
ob_circle.lineart.crease_threshold = 0.0
ob_cube.location = (0.0, -2.0, 1.4)
ob_cube.scale = (1.4, 2.8, 0.3)
ob_cube.lineart.crease_threshold = 0.0
ob_chyatapira.location = (0.0, 0.0, 1.0)
ob_chyatapira.scale = (0.9, 1.0, 1.0)
ob_chyatapira.lineart.crease_threshold = 0.0
ob_lamp.location = (4.076, 1.005, 5.904)
ob_lamp.rotation_euler = (0.6503, 0.05522, 1.866)
ob_lamp.lock_rotations_4d = False
ob_lamp.empty_display_type = 'ARROWS'
ob_lamp.color = (0.0, 0.0, 0.0, 0.0)
ob_lamp.lineart.crease_threshold = 0.0
ob_camera.location = (7.481, -6.508, 5.344)
ob_camera.rotation_euler = (1.109, 0.01082, 0.8149)
ob_camera.lock_rotations_4d = False
ob_camera.empty_display_type = 'ARROWS'
ob_camera.color = (0.0, 0.0, 0.0, 0.0)
ob_camera.display_type = 'WIRE'
ob_camera.lineart.crease_threshold = 0.0

# ---- collection membership
col_collection_1.objects.link(ob_tutu)
col_collection_1.objects.link(ob_circle)
col_collection_1.objects.link(ob_cube)
col_collection_1.objects.link(ob_chyatapira)
col_collection_1.objects.link(ob_lamp)
col_collection_1.objects.link(ob_camera)

# ---- scene / render settings (as saved in the file)
scene.camera = ob_camera
scene.frame_start = 1; scene.frame_end = 250; scene.frame_set(0)
scene.render.engine = 'BLENDER_EEVEE_NEXT'
scene.render.image_settings.color_mode = 'RGB'
scene.render.image_settings.compression = 90
scene.render.resolution_percentage = 50
scene.render.dither_intensity = 0.0
scene.render.bake_margin = 2
scene.render.bake_bias = 0.0
scene.cycles.use_denoising = False
scene.cycles.samples = 10
scene.cycles.sampling_pattern = 'TABULATED_SOBOL'
scene.cycles.light_sampling_threshold = 0.0
scene.cycles.use_adaptive_sampling = False
scene.cycles.use_light_tree = False
scene.cycles.blur_glossy = 0.0
scene.cycles.volume_bounces = 1
scene.cycles.pixel_filter_type = 'GAUSSIAN'
scene.cycles.sample_clamp_indirect = 0.0
scene.view_settings.view_transform = 'Standard'
bpy.context.view_layer.update()
